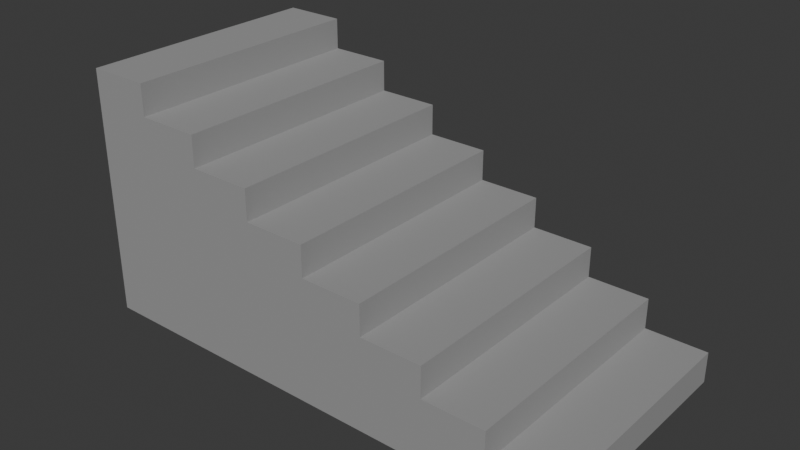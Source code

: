 # Source: Steps.blend  (saved by Blender 5.1.30; exported with 4.5.12 LTS)
import bpy
from mathutils import Matrix  # noqa: F401  (used for matrix-valued properties, if any)

bpy.ops.wm.read_factory_settings(use_empty=True)
scene = bpy.context.scene
scene.name = 'Scene'

# ---- collections
col_collection = bpy.data.collections.new('Collection'); scene.collection.children.link(col_collection)

# ---- materials (node trees are filled in below, after node groups)
mat_material = bpy.data.materials.new('Material')

# ---- material node trees
mat_material.use_nodes = True; mat_material.node_tree.nodes.clear()
_N = mat_material.node_tree.nodes; _L = mat_material.node_tree.links
n0 = _N.new('ShaderNodeBsdfPrincipled'); n0.name = 'Principled BSDF'; n0.location = (-200, 100)
n0.inputs[0].default_value = (0.3505, 0.3505, 0.3505, 1.0)
n0.inputs[1].default_value = 0.1154
n0.inputs[2].default_value = 0.8154
n1 = _N.new('ShaderNodeOutputMaterial'); n1.name = 'Material Output'; n1.location = (200, 100)
_L.new(n0.outputs[0], n1.inputs[0])
n1.is_active_output = True

# ---- world
world_world = bpy.data.worlds.new('World'); scene.world = world_world
world_world.use_nodes = True; world_world.node_tree.nodes.clear()
_N = world_world.node_tree.nodes; _L = world_world.node_tree.links
n0 = _N.new('ShaderNodeOutputWorld'); n0.name = 'World Output'; n0.location = (200, 100)
n1 = _N.new('ShaderNodeBackground'); n1.name = 'Background'; n1.location = (-200, 100)
n1.inputs[0].default_value = (0.05088, 0.05088, 0.05088, 1.0)
_L.new(n1.outputs[0], n0.inputs[0])
n0.is_active_output = True
world_world.color = (0.05088, 0.05088, 0.05088)
world_world.sun_shadow_jitter_overblur = 0.0

# ---- meshes
me_plane = bpy.data.meshes.new('Plane')
me_plane.from_pydata([(1.0, -0.5, 8.941e-08), (-1.0, -0.5, 1.0), (1.0, -0.5, 0.125), (0.75, -0.5, 0.125), (0.75, -0.5, 0.25), (0.5, -0.5, 0.25), (0.5, -0.5, 0.375), (0.25, -0.5, 0.375), (0.25, -0.5, 0.5), (0.0, -0.5, 0.5), (0.0, -0.5, 0.625), (-0.25, -0.5, 0.625), (-0.25, -0.5, 0.75), (-0.5, -0.5, 0.75), (-0.5, -0.5, 0.875), (-0.75, -0.5, 0.875), (-0.75, -0.5, 1.0), (-1.0, 0.5, 1.0), (1.0, 0.5, 8.941e-08), (-0.75, 0.5, 1.0), (-0.75, 0.5, 0.875), (-0.5, 0.5, 0.875), (-0.5, 0.5, 0.75), (-0.25, 0.5, 0.75), (-0.25, 0.5, 0.625), (0.0, 0.5, 0.625), (0.0, 0.5, 0.5), (0.25, 0.5, 0.5), (0.25, 0.5, 0.375), (0.5, 0.5, 0.375), (0.5, 0.5, 0.25), (0.75, 0.5, 0.25), (0.75, 0.5, 0.125), (1.0, 0.5, 0.125), (-1.0, -0.5, 0.0), (-1.0, 0.5, 0.0)], [], [(0, 18, 33, 2), (2, 33, 32, 3), (3, 32, 31, 4), (4, 31, 30, 5), (5, 30, 29, 6), (6, 29, 28, 7), (7, 28, 27, 8), (8, 27, 26, 9), (9, 26, 25, 10), (10, 25, 24, 11), (11, 24, 23, 12), (12, 23, 22, 13), (13, 22, 21, 14), (14, 21, 20, 15), (15, 20, 19, 16), (16, 19, 17, 1), (2, 3, 4, 5, 6, 7, 8, 9, 10, 11, 12, 13, 14, 15, 16, 1, 34, 0), (18, 35, 17, 19, 20, 21, 22, 23, 24, 25, 26, 27, 28, 29, 30, 31, 32, 33), (0, 34, 35, 18), (17, 35, 34, 1)])
_uv = me_plane.uv_layers.new(name='UVMap')
_uv.uv.foreach_set('vector', [1.0, 0.0, 1.0, 1.0, 1.0, 1.0, 1.0, 0.0, 1.0, 0.0, 1.0, 1.0, 0.9375, 1.0, 0.9375, 0.0, 0.9375, 0.0, 0.9375, 1.0, 0.9375, 1.0, 0.9375, 0.0, 0.9375, 0.0, 0.9375, 1.0, 0.875, 1.0, 0.875, 0.0, 0.875, 0.0, 0.875, 1.0, 0.875, 1.0, 0.875, 0.0, 0.875, 0.0, 0.875, 1.0, 0.8125, 1.0, 0.8125, 0.0, 0.8125, 0.0, 0.8125, 1.0, 0.8125, 1.0, 0.8125, 0.0, 0.8125, 0.0, 0.8125, 1.0, 0.5, 1.0, 0.5, 0.0, 0.5, 0.0, 0.5, 1.0, 0.1875, 1.0, 0.1875, 0.0, 0.1875, 0.0, 0.1875, 1.0, 0.1875, 1.0, 0.1875, 0.0, 0.1875, 0.0, 0.1875, 1.0, 0.125, 1.0, 0.125, 0.0, 0.125, 0.0, 0.125, 1.0, 0.125, 1.0, 0.125, 0.0, 0.125, 0.0, 0.125, 1.0, 0.0625, 1.0, 0.0625, 0.0, 0.0625, 0.0, 0.0625, 1.0, 0.0625, 1.0, 0.0625, 0.0, 0.0625, 0.0, 0.0625, 1.0, 0.0, 1.0, 0.0, 0.0, 0.0, 0.0, 0.0, 1.0, 0.0, 1.0, 0.0, 0.0, 1.0, 0.0, 0.9375, 0.0, 0.9375, 0.0, 0.875, 0.0, 0.875, 0.0, 0.8125, 0.0, 0.8125, 0.0, 0.5, 0.0, 0.1875, 0.0, 0.1875, 0.0, 0.125, 0.0, 0.125, 0.0, 0.0625, 0.0, 0.0625, 0.0, 0.0, 0.0, 0.0, 0.0, 0.0, 0.0, 1.0, 0.0, 1.0, 1.0, 0.0, 0.0, 0.0, 1.0, 0.0, 1.0, 0.0625, 1.0, 0.0625, 1.0, 0.125, 1.0, 0.125, 1.0, 0.1875, 1.0, 0.1875, 1.0, 0.5, 1.0, 0.8125, 1.0, 0.8125, 1.0, 0.875, 1.0, 0.875, 1.0, 0.9375, 1.0, 0.9375, 1.0, 1.0, 1.0, 0.0, 0.0, 0.0, 0.0, 0.0, 0.0, 0.0, 0.0, 0.0, 0.0, 0.0, 0.0, 0.0, 0.0, 0.0, 0.0])
me_plane.materials.append(mat_material)
me_plane.update()

# ---- objects
ob_plane = bpy.data.objects.new('Plane', me_plane)

# ---- transforms, parenting, visibility, modifiers, constraints
ob_plane.location = (0.0, 0.0, 0.0)

# ---- collection membership
col_collection.objects.link(ob_plane)

# ---- scene / render settings (as saved in the file)
scene.frame_start = 1; scene.frame_end = 250; scene.frame_set(1)
scene.render.engine = 'BLENDER_EEVEE_NEXT'
scene.render.bake_bias = 0.0
scene.render.bake_samples = 0
scene.cycles.sampling_pattern = 'TABULATED_SOBOL'
scene.eevee.use_volume_custom_range = False
bpy.context.view_layer.update()

# ---- added for rendering (the .blend has no active camera and no usable light): camera, sun
cam_auto = bpy.data.cameras.new('AutoCamera')
cam_auto.lens = 50.0
cam_auto.sensor_width = 36.0
cam_auto.clip_end = 1000.0
ob_auto_camera = bpy.data.objects.new('AutoCamera', cam_auto)
scene.collection.objects.link(ob_auto_camera)
ob_auto_camera.location = (2.26633, -2.71959, 2.31306)
ob_auto_camera.rotation_euler = (1.09748, -7.21219e-08, 0.694738)
scene.camera = ob_auto_camera
light_auto_sun = bpy.data.lights.new('AutoSun', 'SUN')
light_auto_sun.energy = 3.0
light_auto_sun.angle = 0.0523599
ob_auto_sun = bpy.data.objects.new('AutoSun', light_auto_sun)
scene.collection.objects.link(ob_auto_sun)
ob_auto_sun.rotation_euler = (0.872665, 0.174533, 0.523599)
bpy.context.view_layer.update()
